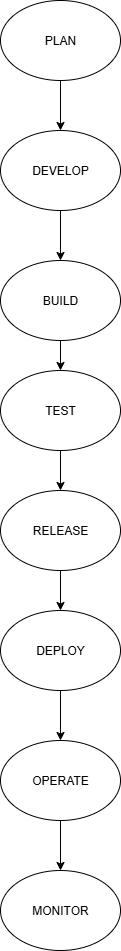

The diagram above was exported from draw.io. Its source (the exported page's mxGraphModel, read from the mxfile embedded in the PNG):
<mxGraphModel dx="1554" dy="805" grid="1" gridSize="10" guides="1" tooltips="1" connect="1" arrows="1" fold="1" page="1" pageScale="1" pageWidth="850" pageHeight="1100" math="0" shadow="0">
  <root>
    <mxCell id="0" />
    <mxCell id="1" parent="0" />
    <mxCell id="lSxJpqQSQcor1-BxfNro-2" value="DEVELOP" style="ellipse;whiteSpace=wrap;html=1;" parent="1" vertex="1">
      <mxGeometry x="350" y="160" width="120" height="80" as="geometry" />
    </mxCell>
    <mxCell id="lSxJpqQSQcor1-BxfNro-3" value="BUILD" style="ellipse;whiteSpace=wrap;html=1;" parent="1" vertex="1">
      <mxGeometry x="350" y="290" width="120" height="80" as="geometry" />
    </mxCell>
    <mxCell id="lSxJpqQSQcor1-BxfNro-4" value="TEST" style="ellipse;whiteSpace=wrap;html=1;" parent="1" vertex="1">
      <mxGeometry x="350" y="400" width="120" height="80" as="geometry" />
    </mxCell>
    <mxCell id="lSxJpqQSQcor1-BxfNro-5" value="RELEASE" style="ellipse;whiteSpace=wrap;html=1;" parent="1" vertex="1">
      <mxGeometry x="350" y="520" width="120" height="80" as="geometry" />
    </mxCell>
    <mxCell id="lSxJpqQSQcor1-BxfNro-6" value="DEPLOY" style="ellipse;whiteSpace=wrap;html=1;" parent="1" vertex="1">
      <mxGeometry x="350" y="640" width="120" height="80" as="geometry" />
    </mxCell>
    <mxCell id="lSxJpqQSQcor1-BxfNro-7" value="OPERATE" style="ellipse;whiteSpace=wrap;html=1;" parent="1" vertex="1">
      <mxGeometry x="350" y="770" width="120" height="80" as="geometry" />
    </mxCell>
    <mxCell id="lSxJpqQSQcor1-BxfNro-8" value="MONITOR" style="ellipse;whiteSpace=wrap;html=1;" parent="1" vertex="1">
      <mxGeometry x="350" y="900" width="120" height="80" as="geometry" />
    </mxCell>
    <mxCell id="lSxJpqQSQcor1-BxfNro-9" value="" style="endArrow=classic;html=1;rounded=0;entryX=0.5;entryY=0;entryDx=0;entryDy=0;" parent="1" target="lSxJpqQSQcor1-BxfNro-2" edge="1">
      <mxGeometry width="50" height="50" relative="1" as="geometry">
        <mxPoint x="410" y="110" as="sourcePoint" />
        <mxPoint x="460" y="60" as="targetPoint" />
      </mxGeometry>
    </mxCell>
    <mxCell id="lSxJpqQSQcor1-BxfNro-10" value="" style="endArrow=classic;html=1;rounded=0;entryX=0.5;entryY=0;entryDx=0;entryDy=0;" parent="1" target="lSxJpqQSQcor1-BxfNro-3" edge="1">
      <mxGeometry width="50" height="50" relative="1" as="geometry">
        <mxPoint x="410" y="240" as="sourcePoint" />
        <mxPoint x="460" y="190" as="targetPoint" />
      </mxGeometry>
    </mxCell>
    <mxCell id="lSxJpqQSQcor1-BxfNro-13" value="" style="endArrow=classic;html=1;rounded=0;entryX=0.5;entryY=0;entryDx=0;entryDy=0;" parent="1" target="lSxJpqQSQcor1-BxfNro-4" edge="1">
      <mxGeometry width="50" height="50" relative="1" as="geometry">
        <mxPoint x="410" y="370" as="sourcePoint" />
        <mxPoint x="460" y="320" as="targetPoint" />
      </mxGeometry>
    </mxCell>
    <mxCell id="lSxJpqQSQcor1-BxfNro-14" value="" style="endArrow=classic;html=1;rounded=0;entryX=0.5;entryY=0;entryDx=0;entryDy=0;" parent="1" target="lSxJpqQSQcor1-BxfNro-5" edge="1">
      <mxGeometry width="50" height="50" relative="1" as="geometry">
        <mxPoint x="410" y="480" as="sourcePoint" />
        <mxPoint x="460" y="430" as="targetPoint" />
      </mxGeometry>
    </mxCell>
    <mxCell id="lSxJpqQSQcor1-BxfNro-15" value="" style="endArrow=classic;html=1;rounded=0;entryX=0.5;entryY=0;entryDx=0;entryDy=0;" parent="1" target="lSxJpqQSQcor1-BxfNro-6" edge="1">
      <mxGeometry width="50" height="50" relative="1" as="geometry">
        <mxPoint x="410" y="600" as="sourcePoint" />
        <mxPoint x="460" y="550" as="targetPoint" />
      </mxGeometry>
    </mxCell>
    <mxCell id="lSxJpqQSQcor1-BxfNro-16" value="" style="endArrow=classic;html=1;rounded=0;entryX=0.5;entryY=0;entryDx=0;entryDy=0;" parent="1" target="lSxJpqQSQcor1-BxfNro-7" edge="1">
      <mxGeometry width="50" height="50" relative="1" as="geometry">
        <mxPoint x="410" y="720" as="sourcePoint" />
        <mxPoint x="460" y="670" as="targetPoint" />
      </mxGeometry>
    </mxCell>
    <mxCell id="lSxJpqQSQcor1-BxfNro-17" value="" style="endArrow=classic;html=1;rounded=0;entryX=0.5;entryY=0;entryDx=0;entryDy=0;" parent="1" target="lSxJpqQSQcor1-BxfNro-8" edge="1">
      <mxGeometry width="50" height="50" relative="1" as="geometry">
        <mxPoint x="410" y="850" as="sourcePoint" />
        <mxPoint x="460" y="800" as="targetPoint" />
      </mxGeometry>
    </mxCell>
    <mxCell id="lSxJpqQSQcor1-BxfNro-18" value="PLAN" style="ellipse;whiteSpace=wrap;html=1;" parent="1" vertex="1">
      <mxGeometry x="350" y="30" width="120" height="80" as="geometry" />
    </mxCell>
  </root>
</mxGraphModel>